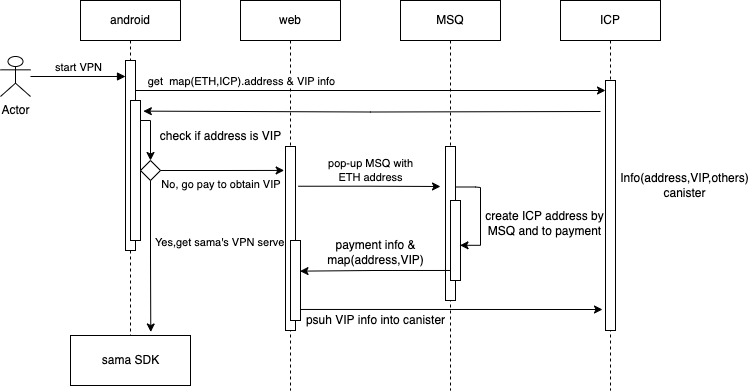

The diagram above was exported from draw.io. Its source (the exported page's mxGraphModel, read from the mxfile embedded in the PNG):
<mxGraphModel dx="954" dy="616" grid="1" gridSize="10" guides="1" tooltips="1" connect="1" arrows="1" fold="1" page="1" pageScale="1" pageWidth="827" pageHeight="1169" math="0" shadow="0">
  <root>
    <mxCell id="0" />
    <mxCell id="1" parent="0" />
    <mxCell id="ip1dGUerf8IrEnVuI9VQ-1" value="android" style="shape=umlLifeline;perimeter=lifelinePerimeter;whiteSpace=wrap;html=1;container=1;collapsible=0;recursiveResize=0;outlineConnect=0;" parent="1" vertex="1">
      <mxGeometry x="90" y="220" width="100" height="340" as="geometry" />
    </mxCell>
    <mxCell id="ip1dGUerf8IrEnVuI9VQ-7" value="" style="html=1;points=[];perimeter=orthogonalPerimeter;" parent="ip1dGUerf8IrEnVuI9VQ-1" vertex="1">
      <mxGeometry x="45" y="60" width="10" height="190" as="geometry" />
    </mxCell>
    <mxCell id="ip1dGUerf8IrEnVuI9VQ-14" value="" style="html=1;points=[];perimeter=orthogonalPerimeter;" parent="ip1dGUerf8IrEnVuI9VQ-1" vertex="1">
      <mxGeometry x="50" y="100" width="10" height="140" as="geometry" />
    </mxCell>
    <mxCell id="ip1dGUerf8IrEnVuI9VQ-17" style="edgeStyle=orthogonalEdgeStyle;rounded=0;orthogonalLoop=1;jettySize=auto;html=1;entryX=0.5;entryY=0;entryDx=0;entryDy=0;startArrow=none;startFill=0;exitX=1;exitY=0.4;exitDx=0;exitDy=0;exitPerimeter=0;" parent="ip1dGUerf8IrEnVuI9VQ-1" target="ip1dGUerf8IrEnVuI9VQ-22" edge="1">
      <mxGeometry relative="1" as="geometry">
        <mxPoint x="60" y="120" as="sourcePoint" />
        <mxPoint x="60" y="145.01999999999998" as="targetPoint" />
        <Array as="points">
          <mxPoint x="70" y="120" />
        </Array>
      </mxGeometry>
    </mxCell>
    <mxCell id="ip1dGUerf8IrEnVuI9VQ-22" value="" style="rhombus;whiteSpace=wrap;html=1;" parent="ip1dGUerf8IrEnVuI9VQ-1" vertex="1">
      <mxGeometry x="60" y="160" width="20" height="20" as="geometry" />
    </mxCell>
    <mxCell id="ip1dGUerf8IrEnVuI9VQ-2" value="web" style="shape=umlLifeline;perimeter=lifelinePerimeter;whiteSpace=wrap;html=1;container=1;collapsible=0;recursiveResize=0;outlineConnect=0;" parent="1" vertex="1">
      <mxGeometry x="250" y="220" width="100" height="390" as="geometry" />
    </mxCell>
    <mxCell id="ip1dGUerf8IrEnVuI9VQ-3" value="MSQ" style="shape=umlLifeline;perimeter=lifelinePerimeter;whiteSpace=wrap;html=1;container=1;collapsible=0;recursiveResize=0;outlineConnect=0;" parent="1" vertex="1">
      <mxGeometry x="410" y="220" width="100" height="390" as="geometry" />
    </mxCell>
    <mxCell id="ip1dGUerf8IrEnVuI9VQ-36" style="edgeStyle=orthogonalEdgeStyle;rounded=0;orthogonalLoop=1;jettySize=auto;html=1;entryX=0.95;entryY=0.56;entryDx=0;entryDy=0;entryPerimeter=0;startArrow=none;startFill=0;exitX=0.95;exitY=0.263;exitDx=0;exitDy=0;exitPerimeter=0;" parent="ip1dGUerf8IrEnVuI9VQ-3" source="ip1dGUerf8IrEnVuI9VQ-29" target="ip1dGUerf8IrEnVuI9VQ-34" edge="1">
      <mxGeometry relative="1" as="geometry">
        <Array as="points">
          <mxPoint x="75" y="187" />
          <mxPoint x="80" y="187" />
          <mxPoint x="80" y="245" />
        </Array>
      </mxGeometry>
    </mxCell>
    <mxCell id="ip1dGUerf8IrEnVuI9VQ-29" value="" style="html=1;points=[];perimeter=orthogonalPerimeter;" parent="ip1dGUerf8IrEnVuI9VQ-3" vertex="1">
      <mxGeometry x="45" y="146" width="10" height="154" as="geometry" />
    </mxCell>
    <mxCell id="ip1dGUerf8IrEnVuI9VQ-34" value="" style="html=1;points=[];perimeter=orthogonalPerimeter;" parent="ip1dGUerf8IrEnVuI9VQ-3" vertex="1">
      <mxGeometry x="50" y="200" width="10" height="80" as="geometry" />
    </mxCell>
    <mxCell id="ip1dGUerf8IrEnVuI9VQ-4" value="ICP" style="shape=umlLifeline;perimeter=lifelinePerimeter;whiteSpace=wrap;html=1;container=1;collapsible=0;recursiveResize=0;outlineConnect=0;" parent="1" vertex="1">
      <mxGeometry x="570" y="220" width="100" height="390" as="geometry" />
    </mxCell>
    <mxCell id="ip1dGUerf8IrEnVuI9VQ-10" value="" style="html=1;points=[];perimeter=orthogonalPerimeter;" parent="ip1dGUerf8IrEnVuI9VQ-4" vertex="1">
      <mxGeometry x="45" y="80" width="10" height="250" as="geometry" />
    </mxCell>
    <mxCell id="ip1dGUerf8IrEnVuI9VQ-37" value="create ICP address by &lt;br&gt;MSQ and to payment" style="text;html=1;align=center;verticalAlign=middle;resizable=0;points=[];autosize=1;strokeColor=none;fillColor=none;" parent="ip1dGUerf8IrEnVuI9VQ-4" vertex="1">
      <mxGeometry x="-81" y="208" width="130" height="30" as="geometry" />
    </mxCell>
    <mxCell id="ip1dGUerf8IrEnVuI9VQ-5" value="Actor" style="shape=umlActor;verticalLabelPosition=bottom;verticalAlign=top;html=1;" parent="1" vertex="1">
      <mxGeometry x="10" y="276" width="30" height="40" as="geometry" />
    </mxCell>
    <mxCell id="ip1dGUerf8IrEnVuI9VQ-6" value="sama SDK" style="html=1;" parent="1" vertex="1">
      <mxGeometry x="80" y="555" width="120" height="50" as="geometry" />
    </mxCell>
    <mxCell id="ip1dGUerf8IrEnVuI9VQ-8" value="start VPN" style="html=1;verticalAlign=bottom;startArrow=none;endArrow=block;startSize=8;rounded=0;startFill=0;" parent="1" source="ip1dGUerf8IrEnVuI9VQ-5" edge="1">
      <mxGeometry relative="1" as="geometry">
        <mxPoint x="75" y="296" as="sourcePoint" />
        <mxPoint x="135" y="296" as="targetPoint" />
      </mxGeometry>
    </mxCell>
    <mxCell id="ip1dGUerf8IrEnVuI9VQ-9" style="edgeStyle=orthogonalEdgeStyle;rounded=0;orthogonalLoop=1;jettySize=auto;html=1;startArrow=none;startFill=0;" parent="1" edge="1">
      <mxGeometry relative="1" as="geometry">
        <mxPoint x="145" y="310" as="sourcePoint" />
        <mxPoint x="615" y="310" as="targetPoint" />
      </mxGeometry>
    </mxCell>
    <mxCell id="ip1dGUerf8IrEnVuI9VQ-11" value="get&amp;nbsp; map(ETH,ICP).address &amp;amp; VIP info" style="edgeLabel;html=1;align=center;verticalAlign=middle;resizable=0;points=[];" parent="ip1dGUerf8IrEnVuI9VQ-9" vertex="1" connectable="0">
      <mxGeometry x="-0.6916" y="3" relative="1" as="geometry">
        <mxPoint x="33" y="-7" as="offset" />
      </mxGeometry>
    </mxCell>
    <mxCell id="ip1dGUerf8IrEnVuI9VQ-12" style="edgeStyle=orthogonalEdgeStyle;rounded=0;orthogonalLoop=1;jettySize=auto;html=1;startArrow=none;startFill=0;entryX=1.283;entryY=0.076;entryDx=0;entryDy=0;entryPerimeter=0;" parent="1" target="ip1dGUerf8IrEnVuI9VQ-14" edge="1">
      <mxGeometry relative="1" as="geometry">
        <mxPoint x="610" y="331" as="sourcePoint" />
        <mxPoint x="190" y="340" as="targetPoint" />
      </mxGeometry>
    </mxCell>
    <mxCell id="ip1dGUerf8IrEnVuI9VQ-13" value="Info(address,VIP,others)&lt;br&gt;canister" style="text;html=1;align=center;verticalAlign=middle;resizable=0;points=[];autosize=1;strokeColor=none;fillColor=none;" parent="1" vertex="1">
      <mxGeometry x="624" y="390" width="140" height="30" as="geometry" />
    </mxCell>
    <mxCell id="ip1dGUerf8IrEnVuI9VQ-18" value="check if address is VIP" style="text;html=1;align=center;verticalAlign=middle;resizable=0;points=[];autosize=1;strokeColor=none;fillColor=none;" parent="1" vertex="1">
      <mxGeometry x="160" y="346" width="140" height="20" as="geometry" />
    </mxCell>
    <mxCell id="ip1dGUerf8IrEnVuI9VQ-23" style="edgeStyle=orthogonalEdgeStyle;rounded=0;orthogonalLoop=1;jettySize=auto;html=1;entryX=0.669;entryY=-0.07;entryDx=0;entryDy=0;entryPerimeter=0;startArrow=none;startFill=0;" parent="1" source="ip1dGUerf8IrEnVuI9VQ-22" target="ip1dGUerf8IrEnVuI9VQ-6" edge="1">
      <mxGeometry relative="1" as="geometry" />
    </mxCell>
    <mxCell id="ip1dGUerf8IrEnVuI9VQ-24" value="Yes,get sama's VPN server" style="edgeLabel;html=1;align=center;verticalAlign=middle;resizable=0;points=[];" parent="ip1dGUerf8IrEnVuI9VQ-23" vertex="1" connectable="0">
      <mxGeometry x="0.0461" y="-2" relative="1" as="geometry">
        <mxPoint x="72" y="-17" as="offset" />
      </mxGeometry>
    </mxCell>
    <mxCell id="ip1dGUerf8IrEnVuI9VQ-25" style="edgeStyle=orthogonalEdgeStyle;rounded=0;orthogonalLoop=1;jettySize=auto;html=1;startArrow=none;startFill=0;entryX=-0.133;entryY=0.13;entryDx=0;entryDy=0;entryPerimeter=0;" parent="1" source="ip1dGUerf8IrEnVuI9VQ-22" target="ip1dGUerf8IrEnVuI9VQ-26" edge="1">
      <mxGeometry relative="1" as="geometry">
        <mxPoint x="230" y="390" as="targetPoint" />
      </mxGeometry>
    </mxCell>
    <mxCell id="ip1dGUerf8IrEnVuI9VQ-27" value="No, go pay to obtain VIP&amp;nbsp;" style="edgeLabel;html=1;align=center;verticalAlign=middle;resizable=0;points=[];" parent="ip1dGUerf8IrEnVuI9VQ-25" vertex="1" connectable="0">
      <mxGeometry x="-0.1516" y="1" relative="1" as="geometry">
        <mxPoint x="8" y="14" as="offset" />
      </mxGeometry>
    </mxCell>
    <mxCell id="ip1dGUerf8IrEnVuI9VQ-30" value="" style="edgeStyle=orthogonalEdgeStyle;rounded=0;orthogonalLoop=1;jettySize=auto;html=1;startArrow=none;startFill=0;exitX=1.283;exitY=0.216;exitDx=0;exitDy=0;exitPerimeter=0;" parent="1" source="ip1dGUerf8IrEnVuI9VQ-26" edge="1">
      <mxGeometry relative="1" as="geometry">
        <mxPoint x="450" y="406" as="targetPoint" />
      </mxGeometry>
    </mxCell>
    <mxCell id="ip1dGUerf8IrEnVuI9VQ-31" value="pop-up MSQ with &lt;br&gt;ETH address" style="edgeLabel;html=1;align=center;verticalAlign=middle;resizable=0;points=[];" parent="ip1dGUerf8IrEnVuI9VQ-30" vertex="1" connectable="0">
      <mxGeometry x="-0.1289" y="2" relative="1" as="geometry">
        <mxPoint x="10" y="-14" as="offset" />
      </mxGeometry>
    </mxCell>
    <mxCell id="ip1dGUerf8IrEnVuI9VQ-26" value="" style="html=1;points=[];perimeter=orthogonalPerimeter;" parent="1" vertex="1">
      <mxGeometry x="295" y="366" width="10" height="184" as="geometry" />
    </mxCell>
    <mxCell id="ip1dGUerf8IrEnVuI9VQ-38" style="edgeStyle=orthogonalEdgeStyle;rounded=0;orthogonalLoop=1;jettySize=auto;html=1;entryX=-0.3;entryY=0.916;entryDx=0;entryDy=0;entryPerimeter=0;startArrow=none;startFill=0;exitX=1.033;exitY=0.862;exitDx=0;exitDy=0;exitPerimeter=0;" parent="1" source="ip1dGUerf8IrEnVuI9VQ-40" target="ip1dGUerf8IrEnVuI9VQ-10" edge="1">
      <mxGeometry relative="1" as="geometry">
        <mxPoint x="330" y="529" as="sourcePoint" />
      </mxGeometry>
    </mxCell>
    <mxCell id="ip1dGUerf8IrEnVuI9VQ-39" value="psuh VIP info into canister" style="text;html=1;align=center;verticalAlign=middle;resizable=0;points=[];autosize=1;strokeColor=none;fillColor=none;" parent="1" vertex="1">
      <mxGeometry x="310" y="530" width="150" height="20" as="geometry" />
    </mxCell>
    <mxCell id="ip1dGUerf8IrEnVuI9VQ-40" value="" style="html=1;points=[];perimeter=orthogonalPerimeter;" parent="1" vertex="1">
      <mxGeometry x="300" y="460" width="10" height="80" as="geometry" />
    </mxCell>
    <mxCell id="ip1dGUerf8IrEnVuI9VQ-41" value="" style="edgeStyle=orthogonalEdgeStyle;rounded=0;orthogonalLoop=1;jettySize=auto;html=1;startArrow=none;startFill=0;exitX=0.5;exitY=0.805;exitDx=0;exitDy=0;exitPerimeter=0;entryX=0.95;entryY=0.383;entryDx=0;entryDy=0;entryPerimeter=0;" parent="1" source="ip1dGUerf8IrEnVuI9VQ-29" target="ip1dGUerf8IrEnVuI9VQ-40" edge="1">
      <mxGeometry relative="1" as="geometry" />
    </mxCell>
    <mxCell id="ip1dGUerf8IrEnVuI9VQ-42" value="payment info &amp;amp; &lt;br&gt;map(address,VIP)" style="text;html=1;align=center;verticalAlign=middle;resizable=0;points=[];autosize=1;strokeColor=none;fillColor=none;" parent="1" vertex="1">
      <mxGeometry x="330" y="457" width="110" height="30" as="geometry" />
    </mxCell>
  </root>
</mxGraphModel>